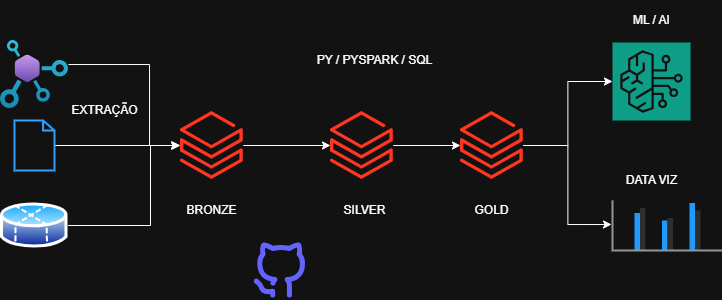

The diagram above was exported from draw.io. Its source (the exported page's mxGraphModel, read from the mxfile embedded in the PNG):
<mxGraphModel dx="1146" dy="541" grid="1" gridSize="10" guides="1" tooltips="1" connect="1" arrows="1" fold="1" page="1" pageScale="1" pageWidth="827" pageHeight="1169" math="0" shadow="0">
  <root>
    <mxCell id="0" />
    <mxCell id="1" parent="0" />
    <mxCell id="CSIMWZ7Lbs3c_8TIhiyY-1" parent="1" style="image;aspect=fixed;html=1;points=[];align=center;fontSize=12;image=img/lib/azure2/web/API_Center.svg;" value="" vertex="1">
      <mxGeometry height="68" width="68" x="30" y="260" as="geometry" />
    </mxCell>
    <mxCell id="CSIMWZ7Lbs3c_8TIhiyY-8" edge="1" parent="1" source="CSIMWZ7Lbs3c_8TIhiyY-2" style="edgeStyle=orthogonalEdgeStyle;rounded=0;orthogonalLoop=1;jettySize=auto;html=1;" target="CSIMWZ7Lbs3c_8TIhiyY-4">
      <mxGeometry relative="1" as="geometry" />
    </mxCell>
    <mxCell id="CSIMWZ7Lbs3c_8TIhiyY-2" parent="1" style="html=1;verticalLabelPosition=bottom;align=center;labelBackgroundColor=#ffffff;verticalAlign=top;strokeWidth=2;strokeColor=#0080F0;shadow=0;dashed=0;shape=mxgraph.ios7.icons.document;" value="" vertex="1">
      <mxGeometry height="50" width="40" x="44" y="340" as="geometry" />
    </mxCell>
    <mxCell id="CSIMWZ7Lbs3c_8TIhiyY-10" edge="1" parent="1" source="CSIMWZ7Lbs3c_8TIhiyY-3" style="edgeStyle=orthogonalEdgeStyle;rounded=0;orthogonalLoop=1;jettySize=auto;html=1;entryX=-0.016;entryY=0.5;entryDx=0;entryDy=0;entryPerimeter=0;" target="CSIMWZ7Lbs3c_8TIhiyY-4">
      <mxGeometry relative="1" as="geometry">
        <Array as="points">
          <mxPoint x="180" y="445" />
          <mxPoint x="180" y="365" />
        </Array>
      </mxGeometry>
    </mxCell>
    <mxCell id="CSIMWZ7Lbs3c_8TIhiyY-3" parent="1" style="image;aspect=fixed;perimeter=ellipsePerimeter;html=1;align=center;shadow=0;dashed=0;spacingTop=3;image=img/lib/active_directory/database_partition_4.svg;" value="" vertex="1">
      <mxGeometry height="50" width="67.57" x="29.999999999999993" y="420" as="geometry" />
    </mxCell>
    <mxCell id="CSIMWZ7Lbs3c_8TIhiyY-11" edge="1" parent="1" source="CSIMWZ7Lbs3c_8TIhiyY-4" style="edgeStyle=orthogonalEdgeStyle;rounded=0;orthogonalLoop=1;jettySize=auto;html=1;" target="CSIMWZ7Lbs3c_8TIhiyY-5" value="">
      <mxGeometry relative="1" as="geometry" />
    </mxCell>
    <mxCell id="CSIMWZ7Lbs3c_8TIhiyY-4" parent="1" style="image;aspect=fixed;html=1;points=[];align=center;fontSize=12;image=img/lib/azure2/analytics/Azure_Databricks.svg;" value="" vertex="1">
      <mxGeometry height="68" width="62.8" x="210" y="331" as="geometry" />
    </mxCell>
    <mxCell id="CSIMWZ7Lbs3c_8TIhiyY-12" edge="1" parent="1" source="CSIMWZ7Lbs3c_8TIhiyY-5" style="edgeStyle=orthogonalEdgeStyle;rounded=0;orthogonalLoop=1;jettySize=auto;html=1;" target="CSIMWZ7Lbs3c_8TIhiyY-6" value="">
      <mxGeometry relative="1" as="geometry" />
    </mxCell>
    <mxCell id="CSIMWZ7Lbs3c_8TIhiyY-5" parent="1" style="image;aspect=fixed;html=1;points=[];align=center;fontSize=12;image=img/lib/azure2/analytics/Azure_Databricks.svg;" value="" vertex="1">
      <mxGeometry height="68" width="62.8" x="360" y="331" as="geometry" />
    </mxCell>
    <mxCell id="CSIMWZ7Lbs3c_8TIhiyY-25" edge="1" parent="1" source="CSIMWZ7Lbs3c_8TIhiyY-6" style="edgeStyle=orthogonalEdgeStyle;rounded=0;orthogonalLoop=1;jettySize=auto;html=1;" target="CSIMWZ7Lbs3c_8TIhiyY-14">
      <mxGeometry relative="1" as="geometry" />
    </mxCell>
    <mxCell id="CSIMWZ7Lbs3c_8TIhiyY-6" parent="1" style="image;aspect=fixed;html=1;points=[];align=center;fontSize=12;image=img/lib/azure2/analytics/Azure_Databricks.svg;" value="" vertex="1">
      <mxGeometry height="68" width="62.8" x="490" y="331" as="geometry" />
    </mxCell>
    <mxCell id="CSIMWZ7Lbs3c_8TIhiyY-7" parent="1" style="shape=image;html=1;verticalAlign=top;verticalLabelPosition=bottom;labelBackgroundColor=#ffffff;imageAspect=0;aspect=fixed;image=https://icons.diagrams.net/icon-cache1/Unicons_Line_vol_3-2965/github-alt-1344.svg" value="" vertex="1">
      <mxGeometry height="60" width="60" x="280" y="460" as="geometry" />
    </mxCell>
    <mxCell id="CSIMWZ7Lbs3c_8TIhiyY-9" edge="1" parent="1" source="CSIMWZ7Lbs3c_8TIhiyY-1" style="edgeStyle=orthogonalEdgeStyle;rounded=0;orthogonalLoop=1;jettySize=auto;html=1;">
      <mxGeometry relative="1" as="geometry">
        <Array as="points">
          <mxPoint x="179" y="284" />
          <mxPoint x="179" y="365" />
          <mxPoint x="209" y="365" />
        </Array>
        <mxPoint x="209" y="365" as="targetPoint" />
      </mxGeometry>
    </mxCell>
    <mxCell id="CSIMWZ7Lbs3c_8TIhiyY-13" parent="1" style="verticalLabelPosition=bottom;shadow=0;dashed=0;align=center;html=1;verticalAlign=top;strokeWidth=1;shape=mxgraph.mockup.graphics.columnChart;strokeColor=none;strokeColor2=none;strokeColor3=#666666;fillColor2=#008cff;fillColor3=#dddddd;" value="" vertex="1">
      <mxGeometry height="50" width="110" x="642" y="420" as="geometry" />
    </mxCell>
    <mxCell id="CSIMWZ7Lbs3c_8TIhiyY-14" parent="1" style="sketch=0;points=[[0,0,0],[0.25,0,0],[0.5,0,0],[0.75,0,0],[1,0,0],[0,1,0],[0.25,1,0],[0.5,1,0],[0.75,1,0],[1,1,0],[0,0.25,0],[0,0.5,0],[0,0.75,0],[1,0.25,0],[1,0.5,0],[1,0.75,0]];outlineConnect=0;fontColor=#232F3E;fillColor=#01A88D;strokeColor=#ffffff;dashed=0;verticalLabelPosition=bottom;verticalAlign=top;align=center;html=1;fontSize=12;fontStyle=0;aspect=fixed;shape=mxgraph.aws4.resourceIcon;resIcon=mxgraph.aws4.bedrock;" value="" vertex="1">
      <mxGeometry height="78" width="78" x="642" y="262" as="geometry" />
    </mxCell>
    <mxCell id="CSIMWZ7Lbs3c_8TIhiyY-23" parent="1" style="text;html=1;whiteSpace=wrap;strokeColor=none;fillColor=none;align=center;verticalAlign=middle;rounded=0;" value="PY / PYSPARK / SQL" vertex="1">
      <mxGeometry height="40" width="128.6" x="340" y="260" as="geometry" />
    </mxCell>
    <mxCell id="CSIMWZ7Lbs3c_8TIhiyY-26" edge="1" parent="1" source="CSIMWZ7Lbs3c_8TIhiyY-6" style="edgeStyle=orthogonalEdgeStyle;rounded=0;orthogonalLoop=1;jettySize=auto;html=1;entryX=-0.009;entryY=0.48;entryDx=0;entryDy=0;entryPerimeter=0;" target="CSIMWZ7Lbs3c_8TIhiyY-13">
      <mxGeometry relative="1" as="geometry" />
    </mxCell>
    <mxCell id="CSIMWZ7Lbs3c_8TIhiyY-27" parent="1" style="text;html=1;whiteSpace=wrap;strokeColor=none;fillColor=none;align=center;verticalAlign=middle;rounded=0;" value="ML / AI" vertex="1">
      <mxGeometry height="40" width="128.6" x="616.7" y="220" as="geometry" />
    </mxCell>
    <mxCell id="CSIMWZ7Lbs3c_8TIhiyY-28" parent="1" style="text;html=1;whiteSpace=wrap;strokeColor=none;fillColor=none;align=center;verticalAlign=middle;rounded=0;" value="DATA VIZ" vertex="1">
      <mxGeometry height="40" width="128.6" x="616.7" y="380" as="geometry" />
    </mxCell>
    <mxCell id="CSIMWZ7Lbs3c_8TIhiyY-29" parent="1" style="text;html=1;whiteSpace=wrap;strokeColor=none;fillColor=none;align=center;verticalAlign=middle;rounded=0;" value="EXTRAÇÃO" vertex="1">
      <mxGeometry height="40" width="128.6" x="70" y="310" as="geometry" />
    </mxCell>
    <mxCell id="CSIMWZ7Lbs3c_8TIhiyY-30" parent="1" style="text;html=1;whiteSpace=wrap;strokeColor=none;fillColor=none;align=center;verticalAlign=middle;rounded=0;" value="BRONZE" vertex="1">
      <mxGeometry height="40" width="128.6" x="177.1" y="410" as="geometry" />
    </mxCell>
    <mxCell id="CSIMWZ7Lbs3c_8TIhiyY-31" parent="1" style="text;html=1;whiteSpace=wrap;strokeColor=none;fillColor=none;align=center;verticalAlign=middle;rounded=0;" value="SILVER" vertex="1">
      <mxGeometry height="40" width="128.6" x="329.7" y="410" as="geometry" />
    </mxCell>
    <mxCell id="CSIMWZ7Lbs3c_8TIhiyY-32" parent="1" style="text;html=1;whiteSpace=wrap;strokeColor=none;fillColor=none;align=center;verticalAlign=middle;rounded=0;" value="GOLD" vertex="1">
      <mxGeometry height="40" width="128.6" x="457.1" y="410" as="geometry" />
    </mxCell>
  </root>
</mxGraphModel>